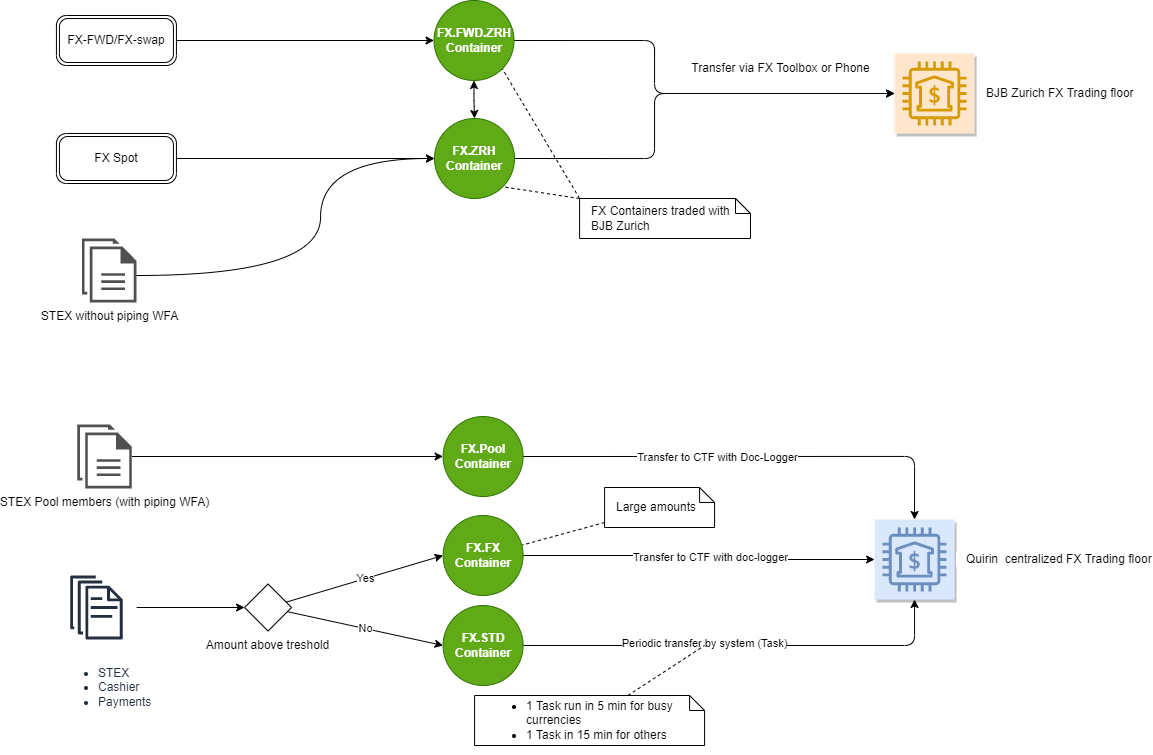

The diagram above was exported from draw.io. Its source (the exported page's mxGraphModel, read from the mxfile embedded in the PNG):
<mxGraphModel dx="1673" dy="1018" grid="1" gridSize="10" guides="1" tooltips="1" connect="1" arrows="1" fold="1" page="1" pageScale="1" pageWidth="1169" pageHeight="827" math="0" shadow="0">
  <root>
    <mxCell id="0" />
    <mxCell id="1" parent="0" />
    <mxCell id="6DUfMNiKNAXDLwDqMAI5-19" style="edgeStyle=orthogonalEdgeStyle;rounded=1;orthogonalLoop=1;jettySize=auto;html=1;entryX=0;entryY=0.5;entryDx=0;entryDy=0;" parent="1" source="6DUfMNiKNAXDLwDqMAI5-1" target="6DUfMNiKNAXDLwDqMAI5-54" edge="1">
      <mxGeometry relative="1" as="geometry">
        <mxPoint x="414.0799999999999" y="105" as="targetPoint" />
      </mxGeometry>
    </mxCell>
    <mxCell id="6DUfMNiKNAXDLwDqMAI5-1" value="FX-FWD/FX-swap" style="points=[[0.25,0,0],[0.5,0,0],[0.75,0,0],[1,0.25,0],[1,0.5,0],[1,0.75,0],[0.75,1,0],[0.5,1,0],[0.25,1,0],[0,0.75,0],[0,0.5,0],[0,0.25,0]];shape=mxgraph.bpmn.task;whiteSpace=wrap;rectStyle=rounded;size=10;taskMarker=abstract;bpmnShapeType=transaction;" parent="1" vertex="1">
      <mxGeometry x="65.92999999999999" y="80" width="120" height="50" as="geometry" />
    </mxCell>
    <mxCell id="6DUfMNiKNAXDLwDqMAI5-20" style="orthogonalLoop=1;jettySize=auto;html=1;entryX=0;entryY=0.5;entryDx=0;entryDy=0;edgeStyle=orthogonalEdgeStyle;curved=1;" parent="1" source="6DUfMNiKNAXDLwDqMAI5-2" target="6DUfMNiKNAXDLwDqMAI5-53" edge="1">
      <mxGeometry relative="1" as="geometry">
        <mxPoint x="414.0588235294117" y="185.52941176470586" as="targetPoint" />
      </mxGeometry>
    </mxCell>
    <mxCell id="6DUfMNiKNAXDLwDqMAI5-2" value="FX Spot" style="points=[[0.25,0,0],[0.5,0,0],[0.75,0,0],[1,0.25,0],[1,0.5,0],[1,0.75,0],[0.75,1,0],[0.5,1,0],[0.25,1,0],[0,0.75,0],[0,0.5,0],[0,0.25,0]];shape=mxgraph.bpmn.task;whiteSpace=wrap;rectStyle=rounded;size=10;taskMarker=abstract;bpmnShapeType=transaction;" parent="1" vertex="1">
      <mxGeometry x="65.92999999999999" y="198" width="120" height="50" as="geometry" />
    </mxCell>
    <mxCell id="59hPT-yGzNtACGA4yTJV-2" style="edgeStyle=orthogonalEdgeStyle;orthogonalLoop=1;jettySize=auto;html=1;entryX=0;entryY=0.5;entryDx=0;entryDy=0;fontColor=#000000;startArrow=none;startFill=0;curved=1;" parent="1" source="6DUfMNiKNAXDLwDqMAI5-3" target="6DUfMNiKNAXDLwDqMAI5-53" edge="1">
      <mxGeometry relative="1" as="geometry">
        <Array as="points">
          <mxPoint x="330" y="340" />
          <mxPoint x="330" y="223" />
        </Array>
      </mxGeometry>
    </mxCell>
    <mxCell id="6DUfMNiKNAXDLwDqMAI5-3" value="STEX without piping WFA" style="sketch=0;pointerEvents=1;shadow=0;dashed=0;html=1;strokeColor=none;fillColor=#505050;labelPosition=center;verticalLabelPosition=bottom;verticalAlign=top;outlineConnect=0;align=center;shape=mxgraph.office.concepts.documents;" parent="1" vertex="1">
      <mxGeometry x="91.41" y="303" width="54.52" height="64" as="geometry" />
    </mxCell>
    <mxCell id="6DUfMNiKNAXDLwDqMAI5-17" style="edgeStyle=orthogonalEdgeStyle;rounded=1;orthogonalLoop=1;jettySize=auto;html=1;exitX=1;exitY=0.5;exitDx=0;exitDy=0;" parent="1" source="6DUfMNiKNAXDLwDqMAI5-54" target="6DUfMNiKNAXDLwDqMAI5-15" edge="1">
      <mxGeometry relative="1" as="geometry">
        <mxPoint x="584.6470588235293" y="105.52941176470586" as="sourcePoint" />
        <Array as="points">
          <mxPoint x="664" y="105" />
          <mxPoint x="664" y="158" />
        </Array>
      </mxGeometry>
    </mxCell>
    <mxCell id="6DUfMNiKNAXDLwDqMAI5-18" style="edgeStyle=orthogonalEdgeStyle;rounded=1;orthogonalLoop=1;jettySize=auto;html=1;exitX=1;exitY=0.5;exitDx=0;exitDy=0;" parent="1" source="6DUfMNiKNAXDLwDqMAI5-53" target="6DUfMNiKNAXDLwDqMAI5-15" edge="1">
      <mxGeometry relative="1" as="geometry">
        <mxPoint x="584.6470588235293" y="185.52941176470586" as="sourcePoint" />
        <Array as="points">
          <mxPoint x="664" y="223" />
          <mxPoint x="664" y="158" />
        </Array>
      </mxGeometry>
    </mxCell>
    <mxCell id="6DUfMNiKNAXDLwDqMAI5-56" style="rounded=1;orthogonalLoop=1;jettySize=auto;html=1;entryX=1;entryY=1;entryDx=0;entryDy=0;endArrow=none;endFill=0;dashed=1;exitX=0;exitY=0;exitDx=0;exitDy=0;exitPerimeter=0;" parent="1" source="6DUfMNiKNAXDLwDqMAI5-8" target="6DUfMNiKNAXDLwDqMAI5-54" edge="1">
      <mxGeometry relative="1" as="geometry" />
    </mxCell>
    <mxCell id="6DUfMNiKNAXDLwDqMAI5-8" value="FX Containers traded with BJB Zurich" style="shape=note;size=15;align=left;spacingLeft=10;html=1;whiteSpace=wrap;" parent="1" vertex="1">
      <mxGeometry x="589.08" y="263" width="170.92" height="40" as="geometry" />
    </mxCell>
    <mxCell id="6DUfMNiKNAXDLwDqMAI5-9" value="" style="edgeStyle=none;endArrow=none;exitX=0;exitY=0;dashed=1;html=1;rounded=0;exitDx=0;exitDy=0;exitPerimeter=0;entryX=1;entryY=1;entryDx=0;entryDy=0;" parent="1" source="6DUfMNiKNAXDLwDqMAI5-8" target="6DUfMNiKNAXDLwDqMAI5-53" edge="1">
      <mxGeometry x="1" relative="1" as="geometry">
        <mxPoint x="584.0799999999999" y="200" as="targetPoint" />
      </mxGeometry>
    </mxCell>
    <mxCell id="6DUfMNiKNAXDLwDqMAI5-15" value="&amp;nbsp; &amp;nbsp;BJB Zurich FX Trading floor" style="sketch=0;outlineConnect=0;strokeColor=#d79b00;fillColor=#ffe6cc;dashed=0;verticalLabelPosition=middle;verticalAlign=middle;align=left;html=1;fontSize=12;fontStyle=0;aspect=fixed;shape=mxgraph.aws4.resourceIcon;resIcon=mxgraph.aws4.bank;comic=0;shadow=1;labelPosition=right;" parent="1" vertex="1">
      <mxGeometry x="904.08" y="118" width="80" height="80" as="geometry" />
    </mxCell>
    <mxCell id="6DUfMNiKNAXDLwDqMAI5-24" value="Transfer via FX Toolbox or Phone" style="text;html=1;align=center;verticalAlign=middle;resizable=0;points=[];autosize=1;strokeColor=none;fillColor=none;" parent="1" vertex="1">
      <mxGeometry x="690" y="118" width="200" height="30" as="geometry" />
    </mxCell>
    <mxCell id="6DUfMNiKNAXDLwDqMAI5-27" style="edgeStyle=orthogonalEdgeStyle;rounded=1;orthogonalLoop=1;jettySize=auto;html=1;entryX=0;entryY=0.5;entryDx=0;entryDy=0;" parent="1" source="6DUfMNiKNAXDLwDqMAI5-25" target="6DUfMNiKNAXDLwDqMAI5-50" edge="1">
      <mxGeometry relative="1" as="geometry">
        <mxPoint x="450" y="520.9999999999998" as="targetPoint" />
      </mxGeometry>
    </mxCell>
    <mxCell id="6DUfMNiKNAXDLwDqMAI5-25" value="STEX Pool members (with piping WFA)" style="sketch=0;pointerEvents=1;shadow=0;dashed=0;html=1;strokeColor=none;fillColor=#505050;labelPosition=center;verticalLabelPosition=bottom;verticalAlign=top;outlineConnect=0;align=center;shape=mxgraph.office.concepts.documents;" parent="1" vertex="1">
      <mxGeometry x="86.82000000000002" y="489" width="54.52" height="64" as="geometry" />
    </mxCell>
    <mxCell id="6DUfMNiKNAXDLwDqMAI5-40" style="edgeStyle=orthogonalEdgeStyle;rounded=1;orthogonalLoop=1;jettySize=auto;html=1;endArrow=classic;endFill=1;exitX=1;exitY=0.5;exitDx=0;exitDy=0;" parent="1" source="6DUfMNiKNAXDLwDqMAI5-50" target="6DUfMNiKNAXDLwDqMAI5-16" edge="1">
      <mxGeometry relative="1" as="geometry">
        <mxPoint x="556.4117647058824" y="520.8235294117646" as="sourcePoint" />
      </mxGeometry>
    </mxCell>
    <mxCell id="6DUfMNiKNAXDLwDqMAI5-43" value="Transfer to CTF with Doc-Logger" style="edgeLabel;html=1;align=center;verticalAlign=middle;resizable=0;points=[];" parent="6DUfMNiKNAXDLwDqMAI5-40" vertex="1" connectable="0">
      <mxGeometry x="0.0187" y="1" relative="1" as="geometry">
        <mxPoint x="-38" y="1" as="offset" />
      </mxGeometry>
    </mxCell>
    <mxCell id="6DUfMNiKNAXDLwDqMAI5-41" style="edgeStyle=orthogonalEdgeStyle;rounded=1;orthogonalLoop=1;jettySize=auto;html=1;endArrow=classic;endFill=1;" parent="1" source="6DUfMNiKNAXDLwDqMAI5-51" target="6DUfMNiKNAXDLwDqMAI5-16" edge="1">
      <mxGeometry relative="1" as="geometry">
        <mxPoint x="584.6470588235293" y="627.8823529411766" as="sourcePoint" />
      </mxGeometry>
    </mxCell>
    <mxCell id="6DUfMNiKNAXDLwDqMAI5-44" value="Transfer to CTF with doc-logger" style="edgeLabel;html=1;align=center;verticalAlign=middle;resizable=0;points=[];" parent="6DUfMNiKNAXDLwDqMAI5-41" vertex="1" connectable="0">
      <mxGeometry x="0.1875" y="3" relative="1" as="geometry">
        <mxPoint x="-20" as="offset" />
      </mxGeometry>
    </mxCell>
    <mxCell id="6DUfMNiKNAXDLwDqMAI5-30" style="rounded=1;orthogonalLoop=1;jettySize=auto;html=1;dashed=1;endArrow=none;endFill=0;" parent="1" source="6DUfMNiKNAXDLwDqMAI5-29" target="6DUfMNiKNAXDLwDqMAI5-51" edge="1">
      <mxGeometry relative="1" as="geometry">
        <mxPoint x="584.6470588235293" y="612.5882352941178" as="targetPoint" />
      </mxGeometry>
    </mxCell>
    <mxCell id="6DUfMNiKNAXDLwDqMAI5-29" value="Large amounts" style="shape=note;size=15;align=left;spacingLeft=10;html=1;whiteSpace=wrap;" parent="1" vertex="1">
      <mxGeometry x="614.0799999999999" y="552" width="110" height="40" as="geometry" />
    </mxCell>
    <mxCell id="6DUfMNiKNAXDLwDqMAI5-42" style="edgeStyle=orthogonalEdgeStyle;rounded=1;orthogonalLoop=1;jettySize=auto;html=1;endArrow=classic;endFill=1;exitX=1;exitY=0.5;exitDx=0;exitDy=0;" parent="1" source="6DUfMNiKNAXDLwDqMAI5-52" target="6DUfMNiKNAXDLwDqMAI5-16" edge="1">
      <mxGeometry relative="1" as="geometry">
        <mxPoint x="584.6470588235293" y="707.8823529411766" as="sourcePoint" />
      </mxGeometry>
    </mxCell>
    <mxCell id="6DUfMNiKNAXDLwDqMAI5-45" value="Periodic transfer by system (Task)" style="edgeLabel;html=1;align=center;verticalAlign=middle;resizable=0;points=[];" parent="6DUfMNiKNAXDLwDqMAI5-42" vertex="1" connectable="0">
      <mxGeometry x="-0.42" y="3" relative="1" as="geometry">
        <mxPoint x="54" as="offset" />
      </mxGeometry>
    </mxCell>
    <mxCell id="6DUfMNiKNAXDLwDqMAI5-37" style="edgeStyle=none;rounded=1;orthogonalLoop=1;jettySize=auto;html=1;endArrow=classic;endFill=1;" parent="1" source="6DUfMNiKNAXDLwDqMAI5-32" target="6DUfMNiKNAXDLwDqMAI5-35" edge="1">
      <mxGeometry relative="1" as="geometry" />
    </mxCell>
    <mxCell id="6DUfMNiKNAXDLwDqMAI5-32" value="&lt;ul&gt;&lt;li&gt;&lt;span style=&quot;background-color: initial;&quot;&gt;STEX&lt;/span&gt;&lt;/li&gt;&lt;li&gt;&lt;span style=&quot;background-color: initial;&quot;&gt;Cashier&lt;/span&gt;&lt;/li&gt;&lt;li&gt;&lt;span style=&quot;background-color: initial;&quot;&gt;Payments&lt;/span&gt;&lt;/li&gt;&lt;/ul&gt;" style="sketch=0;outlineConnect=0;fontColor=#232F3E;gradientColor=none;strokeColor=#232F3E;fillColor=#ffffff;dashed=0;verticalLabelPosition=bottom;verticalAlign=top;align=left;html=1;fontSize=12;fontStyle=0;aspect=fixed;shape=mxgraph.aws4.resourceIcon;resIcon=mxgraph.aws4.documents;comic=0;" parent="1" vertex="1">
      <mxGeometry x="65.92999999999999" y="632" width="80" height="80" as="geometry" />
    </mxCell>
    <mxCell id="6DUfMNiKNAXDLwDqMAI5-38" value="Yes" style="edgeStyle=none;rounded=1;orthogonalLoop=1;jettySize=auto;html=1;entryX=0;entryY=0.5;entryDx=0;entryDy=0;endArrow=classic;endFill=1;" parent="1" source="6DUfMNiKNAXDLwDqMAI5-35" target="6DUfMNiKNAXDLwDqMAI5-51" edge="1">
      <mxGeometry relative="1" as="geometry">
        <mxPoint x="414.0799999999999" y="613" as="targetPoint" />
      </mxGeometry>
    </mxCell>
    <mxCell id="6DUfMNiKNAXDLwDqMAI5-39" value="No" style="edgeStyle=none;rounded=1;orthogonalLoop=1;jettySize=auto;html=1;entryX=0;entryY=0.5;entryDx=0;entryDy=0;endArrow=classic;endFill=1;" parent="1" source="6DUfMNiKNAXDLwDqMAI5-35" target="6DUfMNiKNAXDLwDqMAI5-52" edge="1">
      <mxGeometry relative="1" as="geometry">
        <mxPoint x="414.0799999999999" y="708" as="targetPoint" />
      </mxGeometry>
    </mxCell>
    <mxCell id="6DUfMNiKNAXDLwDqMAI5-35" value="Amount above treshold" style="rhombus;comic=0;labelPosition=center;verticalLabelPosition=bottom;align=center;verticalAlign=top;" parent="1" vertex="1">
      <mxGeometry x="254.07999999999998" y="648.5" width="47" height="47" as="geometry" />
    </mxCell>
    <mxCell id="6DUfMNiKNAXDLwDqMAI5-16" value="&amp;nbsp; &amp;nbsp;Quirin&amp;nbsp; centralized FX Trading floor" style="sketch=0;outlineConnect=0;strokeColor=#6c8ebf;fillColor=#dae8fc;dashed=0;verticalLabelPosition=middle;verticalAlign=middle;align=left;html=1;fontSize=12;fontStyle=0;aspect=fixed;shape=mxgraph.aws4.resourceIcon;resIcon=mxgraph.aws4.bank;comic=0;labelBackgroundColor=default;shadow=1;labelPosition=right;" parent="1" vertex="1">
      <mxGeometry x="884.0799999999999" y="584" width="80" height="80" as="geometry" />
    </mxCell>
    <mxCell id="6DUfMNiKNAXDLwDqMAI5-47" style="rounded=1;orthogonalLoop=1;jettySize=auto;html=1;endArrow=none;endFill=0;dashed=1;" parent="1" source="6DUfMNiKNAXDLwDqMAI5-46" edge="1">
      <mxGeometry relative="1" as="geometry">
        <mxPoint x="714.0799999999999" y="710" as="targetPoint" />
      </mxGeometry>
    </mxCell>
    <mxCell id="6DUfMNiKNAXDLwDqMAI5-46" value="&lt;ul&gt;&lt;li&gt;1 Task run in 5 min for busy currencies&lt;/li&gt;&lt;li&gt;1 Task in 15 min for others&lt;/li&gt;&lt;/ul&gt;" style="shape=note;size=15;align=left;spacingLeft=10;html=1;whiteSpace=wrap;" parent="1" vertex="1">
      <mxGeometry x="484.08" y="760" width="230" height="50" as="geometry" />
    </mxCell>
    <mxCell id="6DUfMNiKNAXDLwDqMAI5-50" value="FX.Pool&lt;br&gt;Container" style="ellipse;whiteSpace=wrap;html=1;aspect=fixed;shadow=0;glass=1;labelBackgroundColor=none;comic=0;sketch=0;fillColor=#60a917;strokeColor=#2D7600;fontStyle=1;fontColor=#ffffff;" parent="1" vertex="1">
      <mxGeometry x="452.58000000000004" y="481" width="80" height="80" as="geometry" />
    </mxCell>
    <mxCell id="6DUfMNiKNAXDLwDqMAI5-51" value="FX.FX&lt;br&gt;Container" style="ellipse;whiteSpace=wrap;html=1;aspect=fixed;shadow=0;glass=1;labelBackgroundColor=none;comic=0;sketch=0;fillColor=#60a917;strokeColor=#2D7600;fontStyle=1;fontColor=#ffffff;" parent="1" vertex="1">
      <mxGeometry x="452.58000000000004" y="580" width="80" height="80" as="geometry" />
    </mxCell>
    <mxCell id="6DUfMNiKNAXDLwDqMAI5-52" value="FX.STD&lt;br&gt;Container" style="ellipse;whiteSpace=wrap;html=1;aspect=fixed;shadow=0;glass=1;labelBackgroundColor=none;comic=0;sketch=0;fillColor=#60a917;strokeColor=#2D7600;fontStyle=1;fontColor=#ffffff;" parent="1" vertex="1">
      <mxGeometry x="452.58000000000004" y="670" width="80" height="80" as="geometry" />
    </mxCell>
    <mxCell id="6DUfMNiKNAXDLwDqMAI5-53" value="FX.ZRH&lt;br&gt;Container" style="ellipse;whiteSpace=wrap;html=1;aspect=fixed;shadow=0;glass=1;labelBackgroundColor=none;comic=0;sketch=0;fillColor=#60a917;strokeColor=#2D7600;fontStyle=1;fontColor=#ffffff;" parent="1" vertex="1">
      <mxGeometry x="444" y="183" width="80" height="80" as="geometry" />
    </mxCell>
    <mxCell id="59hPT-yGzNtACGA4yTJV-1" style="edgeStyle=orthogonalEdgeStyle;rounded=1;orthogonalLoop=1;jettySize=auto;html=1;fontColor=#000000;startArrow=classic;startFill=1;" parent="1" source="6DUfMNiKNAXDLwDqMAI5-54" target="6DUfMNiKNAXDLwDqMAI5-53" edge="1">
      <mxGeometry relative="1" as="geometry" />
    </mxCell>
    <mxCell id="6DUfMNiKNAXDLwDqMAI5-54" value="FX.FWD.ZRH&lt;br&gt;Container" style="ellipse;whiteSpace=wrap;html=1;aspect=fixed;shadow=0;glass=1;labelBackgroundColor=none;comic=0;sketch=0;fillColor=#60a917;strokeColor=#2D7600;fontStyle=1;fontColor=#ffffff;" parent="1" vertex="1">
      <mxGeometry x="443.5" y="65" width="80" height="80" as="geometry" />
    </mxCell>
  </root>
</mxGraphModel>